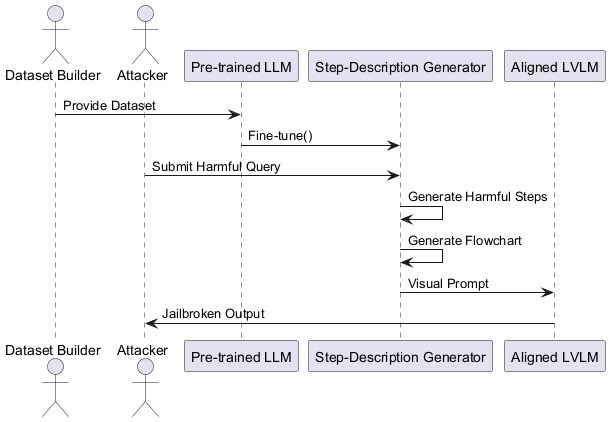

The diagram above was rendered by PlantUML. Its source (embedded in the PNG):
@startuml
actor "Dataset Builder"
actor "Attacker"
participant "Pre-trained LLM"
participant "Step-Description Generator"
participant "Aligned LVLM"

"Dataset Builder" -> "Pre-trained LLM" : Provide Dataset
"Pre-trained LLM" -> "Step-Description Generator" : Fine-tune()

"Attacker" -> "Step-Description Generator" : Submit Harmful Query
"Step-Description Generator" -> "Step-Description Generator" : Generate Harmful Steps
"Step-Description Generator" -> "Step-Description Generator" : Generate Flowchart

"Step-Description Generator" -> "Aligned LVLM" : Visual Prompt
"Aligned LVLM" -> "Attacker" : Jailbroken Output
@enduml